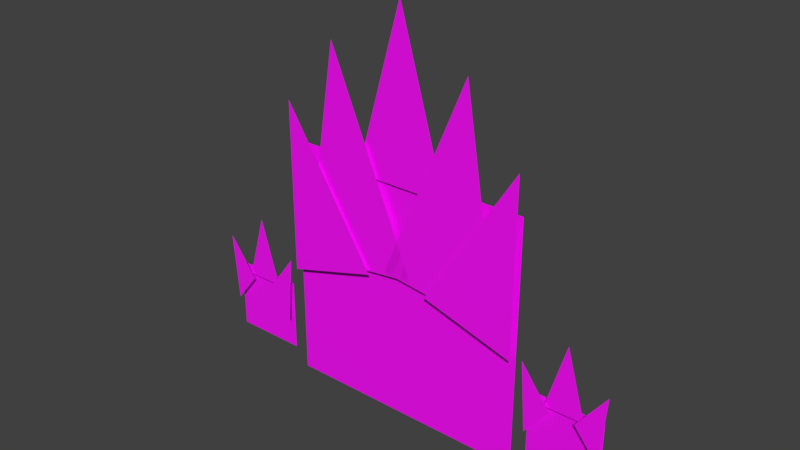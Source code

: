 # Source: Elemental_Fire.blend  (saved by Blender 2.91.10; exported with 4.5.12 LTS)
import bpy
from mathutils import Matrix  # noqa: F401  (used for matrix-valued properties, if any)

bpy.ops.wm.read_factory_settings(use_empty=True)
scene = bpy.context.scene
scene.name = 'Scene'

# ---- collections
col_collection_1 = bpy.data.collections.new('Collection 1'); scene.collection.children.link(col_collection_1)

# ---- images (referenced by path relative to the original .blend; pixels are not part of the script)
import os
ASSET_DIR = os.environ.get("B2B_ASSET_DIR", "")  # directory of the original .blend (textures are referenced by path, not embedded)
HERE = os.path.dirname(os.path.abspath(__file__))  # packed textures are extracted next to this script under _unpacked/

def load_image(name, relpath, width, height, colorspace="sRGB"):
    """Load a texture the original file referenced (path relative to the .blend, or extracted next to this script)."""
    p = next((c for c in (os.path.join(HERE, relpath), os.path.join(ASSET_DIR, relpath)) if relpath and os.path.exists(c)), "")
    if p:
        img = bpy.data.images.load(p, check_existing=True)
        img.name = name
    else:  # same state as the original file: an image datablock whose file is absent (Cycles renders it pink)
        img = bpy.data.images.new(name, width, height)
        img.source = "FILE"
        img.filepath = "//" + (relpath or name)
    img.colorspace_settings.name = colorspace
    return img
img_elementaltex_psd = load_image('ElementalTex.psd', 'ElementalTex.psd', 1024, 1024, 'sRGB')

# ---- materials (node trees are filled in below, after node groups)
mat_elemental_basis = bpy.data.materials.new('Elemental Basis')
mat_elemental_basis.use_transparent_shadow = False

# ---- material node trees
mat_elemental_basis.use_nodes = True; mat_elemental_basis.node_tree.nodes.clear()
_N = mat_elemental_basis.node_tree.nodes; _L = mat_elemental_basis.node_tree.links
n0 = _N.new('ShaderNodeOutputMaterial'); n0.name = 'Material Output'; n0.location = (300, 300)
n1 = _N.new('ShaderNodeBsdfPrincipled'); n1.name = 'Principled BSDF'; n1.location = (10, 300)
n1.distribution = 'GGX'
n1.subsurface_method = 'BURLEY'
n1.inputs[3].default_value = 1.45
n1.inputs[27].default_value = (0.0, 0.0, 0.0, 1.0)
n1.inputs[28].default_value = 1.0
n2 = _N.new('ShaderNodeTexCoord'); n2.name = 'Texture Coordinate'; n2.location = (-822, 148)
n3 = _N.new('ShaderNodeMapping'); n3.name = 'Mapping'; n3.location = (-612, 165)
n3.width = 240
n4 = _N.new('ShaderNodeTexImage'); n4.name = 'Image Texture'; n4.location = (-322, 226)
n4.image = img_elementaltex_psd
_L.new(n1.outputs[0], n0.inputs[0])
_L.new(n4.outputs[0], n1.inputs[0])
_L.new(n3.outputs[0], n4.inputs[0])
_L.new(n2.outputs[2], n3.inputs[0])
_L.new(n4.outputs[1], n1.inputs[4])
n0.is_active_output = True

# ---- world
world_world = bpy.data.worlds.new('World'); scene.world = world_world
world_world.use_nodes = True; world_world.node_tree.nodes.clear()
_N = world_world.node_tree.nodes; _L = world_world.node_tree.links
n0 = _N.new('ShaderNodeOutputWorld'); n0.name = 'World Output'; n0.location = (300, 300)
n1 = _N.new('ShaderNodeBackground'); n1.name = 'Background'; n1.location = (10, 300)
n1.inputs[0].default_value = (0.05088, 0.05088, 0.05088, 1.0)
_L.new(n1.outputs[0], n0.inputs[0])
n0.is_active_output = True
world_world.color = (0.05088, 0.05088, 0.05088)
world_world.use_sun_shadow = False
world_world.sun_shadow_jitter_overblur = 0.0

# ---- meshes
me_elemental_fire = bpy.data.meshes.new('Elemental Fire')
me_elemental_fire.from_pydata([(-0.9474, 0.0, -0.9366), (0.9257, 0.0, -0.9366), (-0.9474, 0.0, 0.9366), (0.9257, 0.0, 0.9366), (0.05816, -0.003048, -0.2615), (0.6567, -0.003048, -0.2105), (0.03301, -0.003048, 0.03351), (0.6315, -0.003048, 0.08454), (-0.6315, -0.003048, 0.08454), (-0.03301, -0.003048, 0.03351), (-0.6567, -0.003048, -0.2105), (-0.05816, -0.003048, -0.2615), (-0.6178, -0.003048, 0.0669), (-0.05064, -0.003048, 0.01712), (-0.621, -0.003048, 0.03032), (-0.05385, -0.003048, -0.01947), (0.6171, -0.003048, 0.06732), (0.04994, -0.003048, 0.01754), (0.6203, -0.003048, 0.03074), (0.05315, -0.003048, -0.01905), (-1.078, 0.0254, -1.066), (1.056, 0.0254, -1.066), (-1.078, 0.0254, 1.068), (1.056, 0.0254, 1.068), (-0.423, 0.0508, 0.9738), (0.4013, 0.0508, 0.9738), (-0.01083, 0.0508, 2.401), (-1.075, 0.1016, -0.06679), (-0.2832, 0.1016, 0.1632), (-1.077, 0.1016, 1.419), (1.053, 0.1016, -0.06679), (0.2614, 0.1016, 0.1632), (1.055, 0.1016, 1.419), (0.9217, 0.0762, 0.1025), (-0.1259, 0.0762, 0.2291), (0.6171, 0.0762, 1.98), (-0.9217, 0.0762, 0.1025), (0.1259, 0.0762, 0.2291), (-0.6171, 0.0762, 1.98), (-1.836, 0.02188, -0.9235), (-1.206, 0.02188, -0.9235), (-1.836, 0.02188, -0.293), (-1.206, 0.02188, -0.293), (-1.687, 0.05236, -0.35), (-1.354, 0.05236, -0.35), (-1.52, 0.05236, 0.2274), (-1.831, 0.07776, -0.6292), (-1.624, 0.07776, -0.3703), (-1.878, 0.07776, -0.03016), (-1.212, 0.07776, -0.6292), (-1.418, 0.07776, -0.3703), (-1.164, 0.07776, -0.03016), (1.816, 0.02188, -0.9235), (1.185, 0.02188, -0.9235), (1.816, 0.02188, -0.293), (1.185, 0.02188, -0.293), (1.667, 0.05236, -0.35), (1.333, 0.05236, -0.35), (1.5, 0.05236, 0.2274), (1.81, 0.07776, -0.6292), (1.604, 0.07776, -0.3703), (1.858, 0.07776, -0.03016), (1.191, 0.07776, -0.6292), (1.398, 0.07776, -0.3703), (1.144, 0.07776, -0.03016)], [], [(0, 1, 3, 2), (4, 5, 7, 6), (11, 9, 8, 10), (15, 13, 12, 14), (19, 18, 16, 17), (20, 21, 23, 22), (24, 25, 26), (27, 28, 29), (30, 32, 31), (33, 35, 34), (36, 37, 38), (39, 40, 42, 41), (43, 44, 45), (46, 47, 48), (49, 51, 50), (52, 54, 55, 53), (56, 58, 57), (59, 61, 60), (62, 63, 64)])
_uv = me_elemental_fire.uv_layers.new(name='UVMap')
_uv.uv.foreach_set('vector', [0.0006311, 0.001582, 0.389, 0.001582, 0.389, 0.3897, 0.0006311, 0.3897, 0.9657, 0.001436, 0.9657, 0.1273, 0.9037, 0.1273, 0.9037, 0.001436, 0.9657, 0.001436, 0.9037, 0.001436, 0.9037, 0.1273, 0.9657, 0.1273, 0.5239, 0.2073, 0.5239, 0.2184, 0.6497, 0.2184, 0.6497, 0.2073, 0.5239, 0.2073, 0.6497, 0.2073, 0.6497, 0.2184, 0.5239, 0.2184, 0.7806, 0.3896, 0.3922, 0.3896, 0.3922, 0.001457, 0.7806, 0.001457, 0.5205, 0.1504, 0.6474, 0.1504, 0.5205, 0.2773, 0.5205, 0.1504, 0.6474, 0.1504, 0.5205, 0.2773, 0.5205, 0.1504, 0.5205, 0.2773, 0.6474, 0.1504, 0.5205, 0.1504, 0.5205, 0.2773, 0.6474, 0.1504, 0.5205, 0.1504, 0.6474, 0.1504, 0.5205, 0.2773, 0.9993, 0.2559, 0.9033, 0.2559, 0.9033, 0.16, 0.9993, 0.16, 0.5205, 0.1504, 0.6474, 0.1504, 0.5205, 0.2773, 0.5205, 0.1504, 0.6474, 0.1504, 0.5205, 0.2773, 0.5205, 0.1504, 0.5205, 0.2773, 0.6474, 0.1504, 0.9993, 0.2559, 0.9993, 0.16, 0.9033, 0.16, 0.9033, 0.2559, 0.5205, 0.1504, 0.5205, 0.2773, 0.6474, 0.1504, 0.5205, 0.1504, 0.5205, 0.2773, 0.6474, 0.1504, 0.5205, 0.1504, 0.6474, 0.1504, 0.5205, 0.2773])
me_elemental_fire.materials.append(mat_elemental_basis)
me_elemental_fire.use_remesh_fix_poles = True
me_elemental_fire.use_remesh_preserve_attributes = False
me_elemental_fire.use_mirror_vertex_groups = False
me_elemental_fire.update()
arm_elemental = bpy.data.armatures.new('Elemental')  # bones are not reproduced

# ---- objects
ob_elemental_fire = bpy.data.objects.new('Elemental_Fire', me_elemental_fire)
ob_rig_elemental = bpy.data.objects.new('Rig_Elemental', arm_elemental)

# ---- transforms, parenting, visibility, modifiers, constraints
ob_elemental_fire.parent = ob_rig_elemental
ob_elemental_fire.location = (0.0, 0.0, 0.0)
ob_elemental_fire.lineart.crease_threshold = 0.0
_vg = ob_elemental_fire.vertex_groups.new(name='Main Mover')
_vg.add([0, 1, 2, 3, 20, 21, 22, 23, 24, 25, 27, 28, 30, 31, 33, 34, 36, 37], 1.0, 'REPLACE')
_vg = ob_elemental_fire.vertex_groups.new(name='Eye_Open.R')
_vg.add([8, 9, 10, 11], 1.0, 'REPLACE')
_vg = ob_elemental_fire.vertex_groups.new(name='Eyes_Closed.R')
_vg.add([12, 13, 14, 15], 1.0, 'REPLACE')
_vg = ob_elemental_fire.vertex_groups.new(name='Eye_Open.L')
_vg.add([4, 5, 6, 7], 1.0, 'REPLACE')
_vg = ob_elemental_fire.vertex_groups.new(name='Eyes_Closed.L')
_vg.add([16, 17, 18, 19], 1.0, 'REPLACE')
_vg = ob_elemental_fire.vertex_groups.new(name='Hand.L')
_vg.add([52, 53, 54, 55, 56, 57, 59, 60, 62, 63], 1.0, 'REPLACE')
_vg = ob_elemental_fire.vertex_groups.new(name='Hand.L_Finger Mid')
_vg.add([58], 1.0, 'REPLACE')
_vg = ob_elemental_fire.vertex_groups.new(name='Hand.L_Finger.L')
_vg.add([61], 1.0, 'REPLACE')
_vg = ob_elemental_fire.vertex_groups.new(name='Hand.L_Finger.R')
_vg.add([64], 1.0, 'REPLACE')
_vg = ob_elemental_fire.vertex_groups.new(name='Hand.R')
_vg.add([39, 40, 41, 42, 43, 44, 46, 47, 49, 50], 1.0, 'REPLACE')
_vg = ob_elemental_fire.vertex_groups.new(name='Hand.R_Finger Mid')
_vg.add([45], 1.0, 'REPLACE')
_vg = ob_elemental_fire.vertex_groups.new(name='Hand.R_Finger.R')
_vg.add([48], 1.0, 'REPLACE')
_vg = ob_elemental_fire.vertex_groups.new(name='Hand.R_Finger.L')
_vg.add([51], 1.0, 'REPLACE')
_vg = ob_elemental_fire.vertex_groups.new(name='Fire Spike.000')
_vg.add([32], 1.0, 'REPLACE')
_vg = ob_elemental_fire.vertex_groups.new(name='Fire Spike.001')
_vg.add([35], 1.0, 'REPLACE')
_vg = ob_elemental_fire.vertex_groups.new(name='Fire Spike.002')
_vg.add([26], 1.0, 'REPLACE')
_vg = ob_elemental_fire.vertex_groups.new(name='Fire Spike.003')
_vg.add([38], 1.0, 'REPLACE')
_vg = ob_elemental_fire.vertex_groups.new(name='Fire Spike.004')
_vg.add([29], 1.0, 'REPLACE')
_m = ob_elemental_fire.modifiers.new('Armature', 'ARMATURE')
_m.object = ob_rig_elemental
ob_rig_elemental.location = (0.0, 0.0, 0.0)
ob_rig_elemental.rotation_euler = (0.0, -0.0, 3.142)
ob_rig_elemental.lineart.crease_threshold = 0.0

# ---- collection membership
scene.collection.objects.link(ob_elemental_fire)
scene.collection.objects.link(ob_rig_elemental)

# ---- scene / render settings (as saved in the file)
scene.frame_start = 1; scene.frame_end = 60; scene.frame_set(21)
scene.render.engine = 'BLENDER_EEVEE_NEXT'
scene.render.image_settings.compression = 0
scene.render.fps = 30
scene.render.dither_intensity = 0.0
scene.render.film_transparent = True
scene.cycles.use_denoising = False
scene.cycles.samples = 1024
scene.cycles.sampling_pattern = 'TABULATED_SOBOL'
scene.cycles.use_adaptive_sampling = False
scene.cycles.use_light_tree = False
scene.cycles.use_animated_seed = True
scene.view_settings.view_transform = 'Standard'
bpy.context.view_layer.update()

# ---- added for rendering (the .blend has no active camera and no usable light): camera, sun
cam_auto = bpy.data.cameras.new('AutoCamera')
cam_auto.lens = 50.0
cam_auto.sensor_width = 36.0
cam_auto.clip_end = 1000.0
ob_auto_camera = bpy.data.objects.new('AutoCamera', cam_auto)
scene.collection.objects.link(ob_auto_camera)
ob_auto_camera.location = (4.72677, -5.70923, 4.44107)
ob_auto_camera.rotation_euler = (1.09748, -7.21219e-08, 0.694738)
scene.camera = ob_auto_camera
light_auto_sun = bpy.data.lights.new('AutoSun', 'SUN')
light_auto_sun.energy = 3.0
light_auto_sun.angle = 0.0523599
ob_auto_sun = bpy.data.objects.new('AutoSun', light_auto_sun)
scene.collection.objects.link(ob_auto_sun)
ob_auto_sun.rotation_euler = (0.872665, 0.174533, 0.523599)
bpy.context.view_layer.update()
